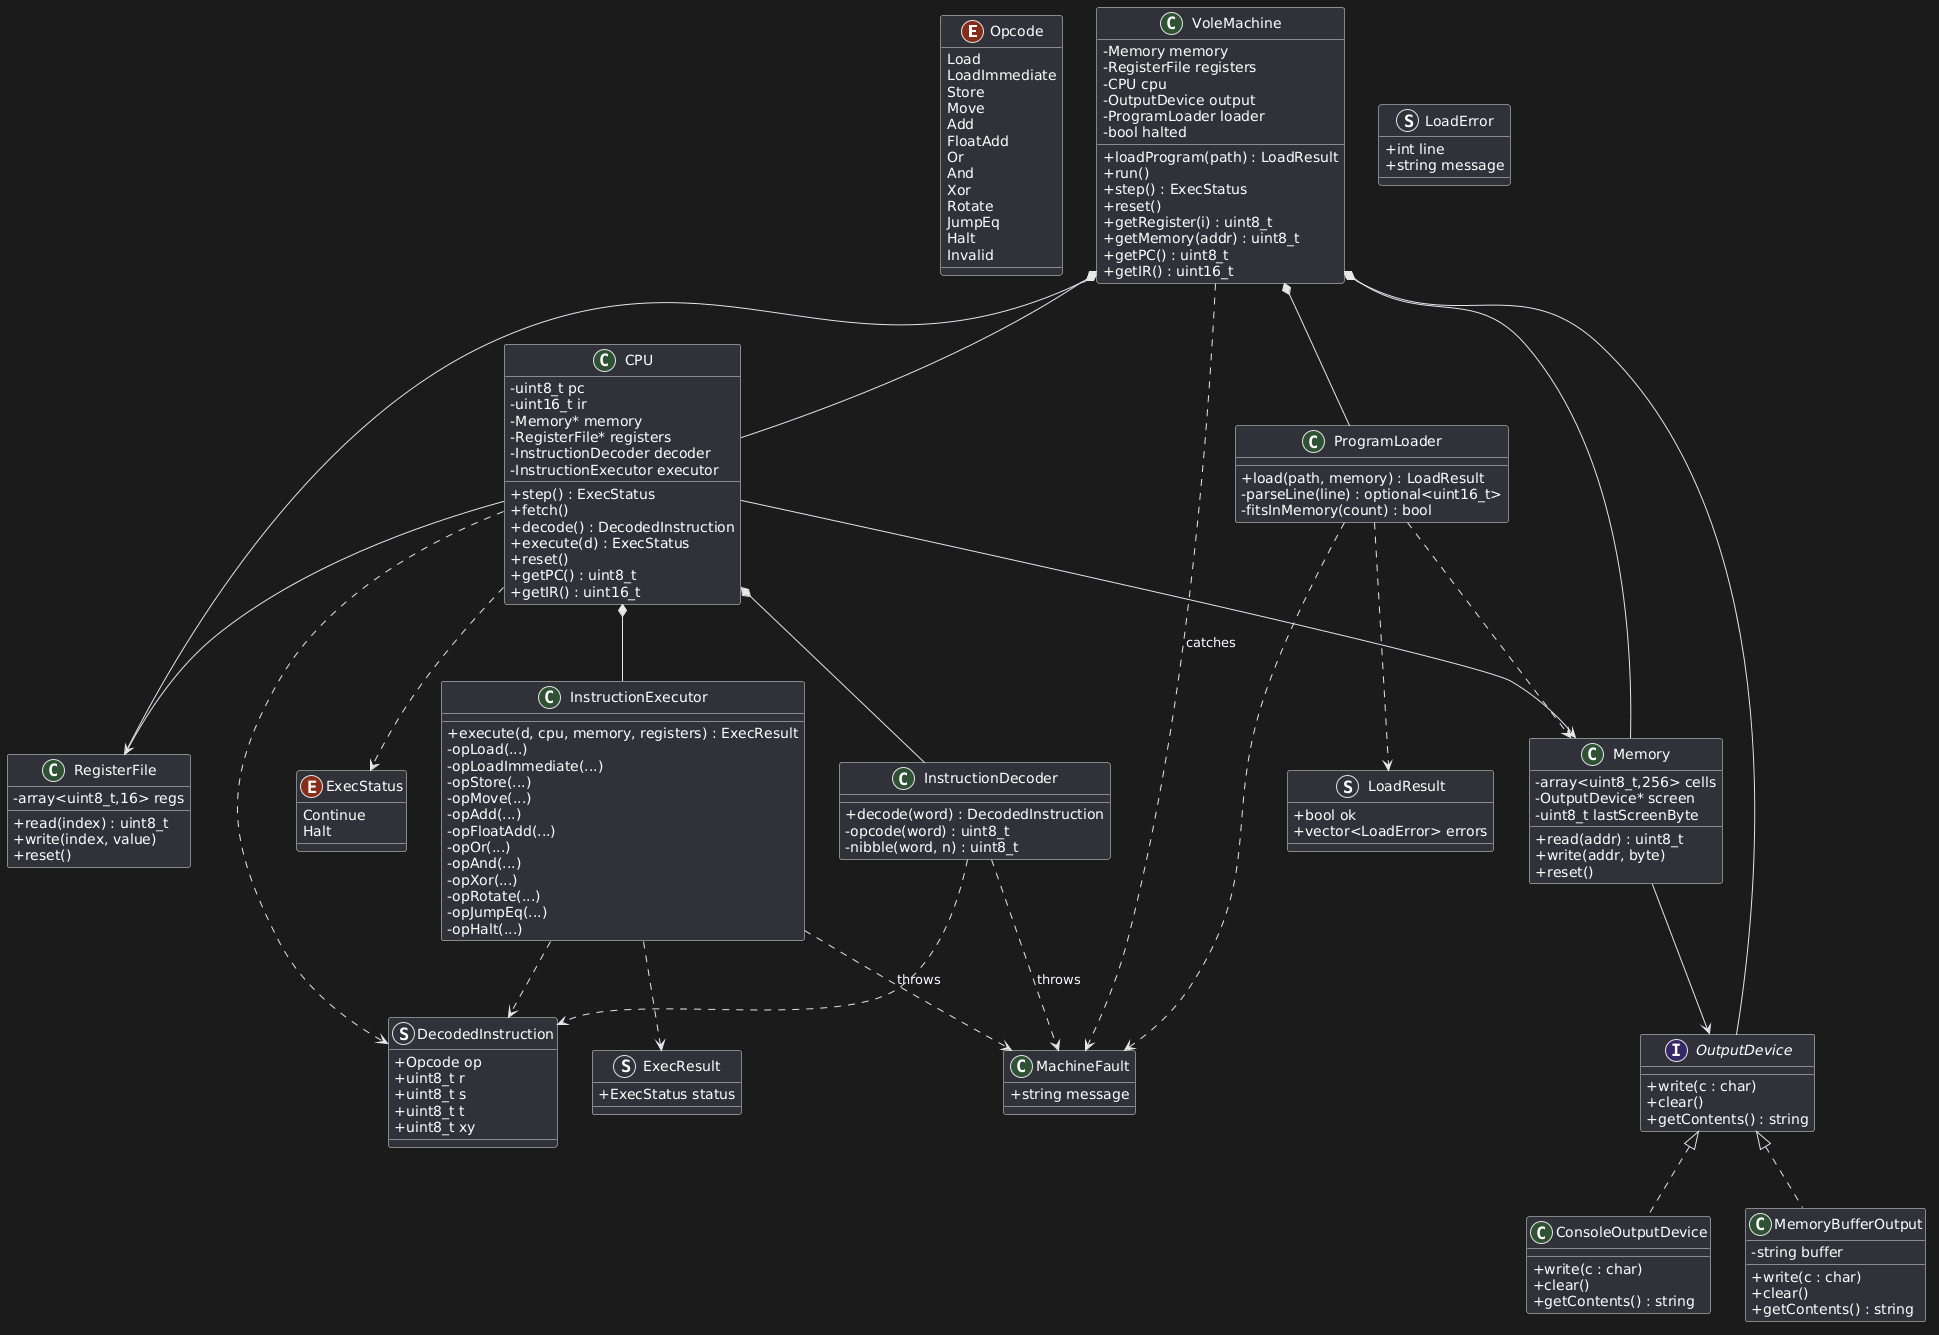

The diagram above was rendered by PlantUML. Its source (embedded in the PNG):
@startuml
skinparam classAttributeIconSize 0

enum Opcode {
  Load
  LoadImmediate
  Store
  Move
  Add
  FloatAdd
  Or
  And
  Xor
  Rotate
  JumpEq
  Halt
  Invalid
}

enum ExecStatus {
  Continue
  Halt
}

struct DecodedInstruction {
  +Opcode op
  +uint8_t r
  +uint8_t s
  +uint8_t t
  +uint8_t xy
}

struct ExecResult {
  +ExecStatus status
}

struct LoadError {
  +int line
  +string message
}

struct LoadResult {
  +bool ok
  +vector<LoadError> errors
}

class MachineFault {
  +string message
}

class VoleMachine {
  -Memory memory
  -RegisterFile registers
  -CPU cpu
  -OutputDevice output
  -ProgramLoader loader
  -bool halted
  +loadProgram(path) : LoadResult
  +run()
  +step() : ExecStatus
  +reset()
  +getRegister(i) : uint8_t
  +getMemory(addr) : uint8_t
  +getPC() : uint8_t
  +getIR() : uint16_t
}

class Memory {
  -array<uint8_t,256> cells
  -OutputDevice* screen
  -uint8_t lastScreenByte
  +read(addr) : uint8_t
  +write(addr, byte)
  +reset()
}

class RegisterFile {
  -array<uint8_t,16> regs
  +read(index) : uint8_t
  +write(index, value)
  +reset()
}

class CPU {
  -uint8_t pc
  -uint16_t ir
  -Memory* memory
  -RegisterFile* registers
  -InstructionDecoder decoder
  -InstructionExecutor executor
  +step() : ExecStatus
  +fetch()
  +decode() : DecodedInstruction
  +execute(d) : ExecStatus
  +reset()
  +getPC() : uint8_t
  +getIR() : uint16_t
}

class InstructionDecoder {
  +decode(word) : DecodedInstruction
  -opcode(word) : uint8_t
  -nibble(word, n) : uint8_t
}

class InstructionExecutor {
  +execute(d, cpu, memory, registers) : ExecResult
  -opLoad(...)
  -opLoadImmediate(...)
  -opStore(...)
  -opMove(...)
  -opAdd(...)
  -opFloatAdd(...)
  -opOr(...)
  -opAnd(...)
  -opXor(...)
  -opRotate(...)
  -opJumpEq(...)
  -opHalt(...)
}

class ProgramLoader {
  +load(path, memory) : LoadResult
  -parseLine(line) : optional<uint16_t>
  -fitsInMemory(count) : bool
}

interface OutputDevice {
  +write(c : char)
  +clear()
  +getContents() : string
}

class ConsoleOutputDevice {
  +write(c : char)
  +clear()
  +getContents() : string
}

class MemoryBufferOutput {
  -string buffer
  +write(c : char)
  +clear()
  +getContents() : string
}

VoleMachine *-- Memory
VoleMachine *-- RegisterFile
VoleMachine *-- CPU
VoleMachine *-- OutputDevice
VoleMachine *-- ProgramLoader
VoleMachine ..> MachineFault : catches

CPU *-- InstructionDecoder
CPU *-- InstructionExecutor
CPU --> Memory
CPU --> RegisterFile
CPU ..> DecodedInstruction
CPU ..> ExecStatus

Memory --> OutputDevice
ProgramLoader ..> Memory
ProgramLoader ..> LoadResult
ProgramLoader ..> MachineFault

InstructionDecoder ..> DecodedInstruction
InstructionDecoder ..> MachineFault : throws
InstructionExecutor ..> DecodedInstruction
InstructionExecutor ..> ExecResult
InstructionExecutor ..> MachineFault : throws

OutputDevice <|.. ConsoleOutputDevice
OutputDevice <|.. MemoryBufferOutput
@enduml